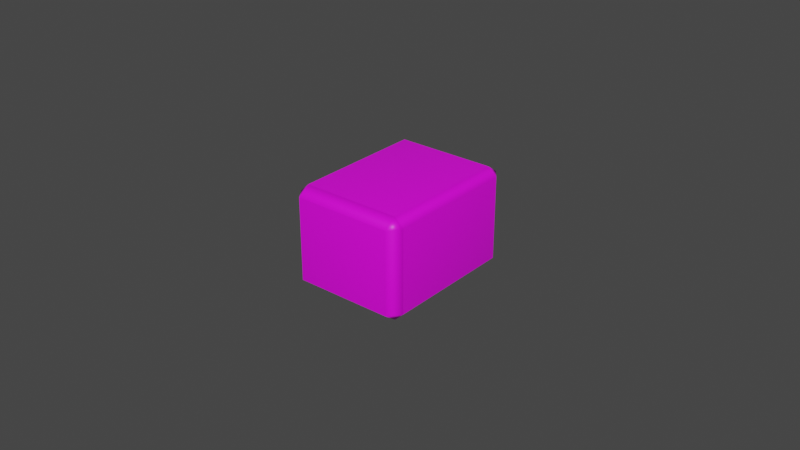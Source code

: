 # Source: tile.blend  (saved by Blender 2.82.7; exported with 4.5.12 LTS)
import bpy
from mathutils import Matrix  # noqa: F401  (used for matrix-valued properties, if any)

bpy.ops.wm.read_factory_settings(use_empty=True)
scene = bpy.context.scene
scene.name = 'Scene'

# ---- collections
col_collection = bpy.data.collections.new('Collection'); scene.collection.children.link(col_collection)

# ---- images (referenced by path relative to the original .blend; pixels are not part of the script)
import os
ASSET_DIR = os.environ.get("B2B_ASSET_DIR", "")  # directory of the original .blend (textures are referenced by path, not embedded)
HERE = os.path.dirname(os.path.abspath(__file__))  # packed textures are extracted next to this script under _unpacked/

def load_image(name, relpath, width, height, colorspace="sRGB"):
    """Load a texture the original file referenced (path relative to the .blend, or extracted next to this script)."""
    p = next((c for c in (os.path.join(HERE, relpath), os.path.join(ASSET_DIR, relpath)) if relpath and os.path.exists(c)), "")
    if p:
        img = bpy.data.images.load(p, check_existing=True)
        img.name = name
    else:  # same state as the original file: an image datablock whose file is absent (Cycles renders it pink)
        img = bpy.data.images.new(name, width, height)
        img.source = "FILE"
        img.filepath = "//" + (relpath or name)
    img.colorspace_settings.name = colorspace
    return img
img_tile = load_image('tile', 'tile.png', 1024, 1024, 'sRGB')

# ---- materials (node trees are filled in below, after node groups)
mat_tile = bpy.data.materials.new('Tile')
mat_tile.use_transparent_shadow = False

# ---- material node trees
mat_tile.use_nodes = True; mat_tile.node_tree.nodes.clear()
_N = mat_tile.node_tree.nodes; _L = mat_tile.node_tree.links
n0 = _N.new('ShaderNodeOutputMaterial'); n0.name = 'Material Output'; n0.location = (300, 300)
n1 = _N.new('ShaderNodeBsdfPrincipled'); n1.name = 'Principled BSDF'; n1.location = (10, 300)
n1.distribution = 'GGX'
n1.subsurface_method = 'BURLEY'
n1.inputs[3].default_value = 1.45
n1.inputs[27].default_value = (0.0, 0.0, 0.0, 1.0)
n1.inputs[28].default_value = 1.0
n2 = _N.new('ShaderNodeTexImage'); n2.name = 'Image Texture'; n2.location = (-480, 238)
n2.image = img_tile
_L.new(n1.outputs[0], n0.inputs[0])
_L.new(n2.outputs[0], n1.inputs[0])
n0.is_active_output = True

# ---- world
world_world = bpy.data.worlds.new('World'); scene.world = world_world
world_world.use_nodes = True; world_world.node_tree.nodes.clear()
_N = world_world.node_tree.nodes; _L = world_world.node_tree.links
n0 = _N.new('ShaderNodeOutputWorld'); n0.name = 'World Output'; n0.location = (300, 300)
n1 = _N.new('ShaderNodeBackground'); n1.name = 'Background'; n1.location = (10, 300)
n1.inputs[0].default_value = (0.05088, 0.05088, 0.05088, 1.0)
_L.new(n1.outputs[0], n0.inputs[0])
n0.is_active_output = True
world_world.color = (0.05088, 0.05088, 0.05088)
world_world.use_sun_shadow = False
world_world.sun_shadow_jitter_overblur = 0.0

# ---- meshes
me_cube_001 = bpy.data.meshes.new('Cube.001')
me_cube_001.from_pydata([(-0.01587, -0.02116, -0.016), (-0.01587, -0.025, -0.01324), (-0.01875, -0.02116, -0.01324), (-0.01587, -0.025, 0.01324), (-0.01587, -0.02116, 0.016), (-0.01875, -0.02116, 0.01324), (-0.01587, 0.02116, -0.016), (-0.01875, 0.02116, -0.01324), (-0.01587, 0.025, -0.01324), (-0.01587, 0.02116, 0.016), (-0.01587, 0.025, 0.01324), (-0.01875, 0.02116, 0.01324), (0.01587, -0.02116, -0.016), (0.01875, -0.02116, -0.01324), (0.01587, -0.025, -0.01324), (0.01587, -0.02116, 0.016), (0.01587, -0.025, 0.01324), (0.01875, -0.02116, 0.01324), (0.01587, 0.02116, -0.016), (0.01587, 0.025, -0.01324), (0.01875, 0.02116, -0.01324), (0.01588, 0.02116, 0.016), (0.01875, 0.02116, 0.01324), (0.01587, 0.025, 0.01324)], [], [(14, 16, 3, 1), (20, 22, 17, 13), (21, 9, 4, 15), (2, 5, 11, 7), (8, 10, 23, 19), (0, 1, 2), (3, 4, 5), (6, 7, 8), (9, 10, 11), (12, 13, 14), (15, 16, 17), (18, 19, 20), (21, 22, 23), (6, 0, 2, 7), (1, 3, 5, 2), (4, 9, 11, 5), (10, 8, 7, 11), (18, 6, 8, 19), (9, 21, 23, 10), (22, 20, 19, 23), (12, 18, 20, 13), (21, 15, 17, 22), (16, 14, 13, 17), (0, 12, 14, 1), (15, 4, 3, 16), (6, 18, 12, 0)])
_uv = me_cube_001.uv_layers.new(name='UVMap')
_uv.uv.foreach_set('vector', [0.3966, 0.7692, 0.6034, 0.7692, 0.6034, 0.9808, 0.3966, 0.9808, 0.3966, 0.5138, 0.6034, 0.5138, 0.6034, 0.7362, 0.3966, 0.7362, 0.6442, 0.5138, 0.8558, 0.5138, 0.8558, 0.7362, 0.6442, 0.7362, 0.3966, 0.0138, 0.6034, 0.0138, 0.6034, 0.2362, 0.3966, 0.2362, 0.3966, 0.2692, 0.6034, 0.2692, 0.6034, 0.4808, 0.3966, 0.4808, 0.1442, 0.7362, 0.1442, 0.75, 0.125, 0.7362, 0.6034, 0.9808, 0.625, 0.9808, 0.6034, 1.0, 0.1442, 0.5138, 0.125, 0.5138, 0.1442, 0.5, 0.8558, 0.5138, 0.8558, 0.5, 0.875, 0.5138, 0.3558, 0.7362, 0.375, 0.7362, 0.3558, 0.75, 0.6442, 0.7362, 0.6442, 0.75, 0.625, 0.7362, 0.3558, 0.5138, 0.3558, 0.5, 0.375, 0.5138, 0.6442, 0.5138, 0.625, 0.5138, 0.6442, 0.5, 0.1442, 0.5138, 0.1442, 0.7362, 0.125, 0.7362, 0.125, 0.5138, 0.3966, 0.9808, 0.6034, 0.9808, 0.6034, 1.0, 0.3966, 1.0, 0.8558, 0.7362, 0.8558, 0.5138, 0.875, 0.5138, 0.875, 0.7362, 0.6034, 0.2692, 0.3966, 0.2692, 0.3966, 0.2362, 0.6034, 0.2362, 0.3558, 0.5138, 0.1442, 0.5138, 0.1442, 0.5, 0.3558, 0.5, 0.8558, 0.5138, 0.6442, 0.5138, 0.6442, 0.5, 0.8558, 0.5, 0.6034, 0.5138, 0.3966, 0.5138, 0.3966, 0.4808, 0.6034, 0.4808, 0.3558, 0.7362, 0.3558, 0.5138, 0.3966, 0.5138, 0.3966, 0.7362, 0.6442, 0.5138, 0.6442, 0.7362, 0.6034, 0.7362, 0.6034, 0.5138, 0.6034, 0.7692, 0.3966, 0.7692, 0.3966, 0.7362, 0.6034, 0.7362, 0.1442, 0.7362, 0.3558, 0.7362, 0.3558, 0.75, 0.1442, 0.75, 0.6442, 0.7362, 0.8558, 0.7362, 0.8558, 0.75, 0.6442, 0.75, 0.1442, 0.5138, 0.3558, 0.5138, 0.3558, 0.7362, 0.1442, 0.7362])
_uv.active_render = True
_uv = me_cube_001.uv_layers.new(name='facemap')
_uv.uv.foreach_set('vector', [0.0, 0.0, 0.0, 0.0, 0.0, 0.0, 0.0, 0.0, 0.0, 0.0, 0.0, 0.0, 0.0, 0.0, 0.0, 0.0, 1.0, 0.9999, 8.277e-05, 0.9999, 8.291e-05, 8.285e-05, 1.0, 8.285e-05, 0.0, 0.0, 0.0, 0.0, 0.0, 0.0, 0.0, 0.0, 0.0, 0.0, 0.0, 0.0, 0.0, 0.0, 0.0, 0.0, 0.0, 0.0, 0.0, 0.0, 0.0, 0.0, 0.0, 0.0, 0.0, 0.0, 0.0, 0.0, 0.0, 0.0, 0.0, 0.0, 0.0, 0.0, 0.0, 0.0, 0.0, 0.0, 0.0, 0.0, 0.0, 0.0, 0.0, 0.0, 0.0, 0.0, 0.0, 0.0, 0.0, 0.0, 0.0, 0.0, 0.0, 0.0, 0.0, 0.0, 0.0, 0.0, 0.0, 0.0, 0.0, 0.0, 0.0, 0.0, 0.0, 0.0, 0.0, 0.0, 0.0, 0.0, 0.0, 0.0, 0.0, 0.0, 0.0, 0.0, 0.0, 0.0, 0.0, 0.0, 0.0, 0.0, 0.0, 0.0, 0.0, 0.0, 0.0, 0.0, 0.0, 0.0, 0.0, 0.0, 0.0, 0.0, 0.0, 0.0, 0.0, 0.0, 0.0, 0.0, 0.0, 0.0, 0.0, 0.0, 0.0, 0.0, 0.0, 0.0, 0.0, 0.0, 0.0, 0.0, 0.0, 0.0, 0.0, 0.0, 0.0, 0.0, 0.0, 0.0, 0.0, 0.0, 0.0, 0.0, 0.0, 0.0, 0.0, 0.0, 0.0, 0.0, 0.0, 0.0, 0.0, 0.0, 0.0, 0.0, 0.0, 0.0, 0.0, 0.0, 0.0, 0.0, 0.0, 0.0, 0.0, 0.0, 0.0, 0.0, 0.0, 0.0, 0.0, 0.0, 0.0, 0.0, 0.0, 0.0, 0.0, 0.0, 0.0, 0.0, 0.0, 0.0, 0.0, 0.0, 0.0, 0.0, 0.0, 0.0])
_ca = me_cube_001.color_attributes.new('Col', 'BYTE_COLOR', 'CORNER')
_ca.data.foreach_set('color', [0.0, 0.0, 0.0, 1.0, 0.0, 0.0, 0.0, 1.0, 0.0, 0.0, 0.0, 1.0, 0.0, 0.0, 0.0, 1.0, 0.0, 0.0, 0.0, 1.0, 0.0, 0.0, 0.0, 1.0, 0.0, 0.0, 0.0, 1.0, 0.0, 0.0, 0.0, 1.0, 1.0, 0.0, 0.0, 1.0, 1.0, 0.0, 0.0, 1.0, 1.0, 0.002125, 0.0, 1.0, 1.0, 0.0, 0.0, 1.0, 0.0, 0.0, 0.0, 1.0, 0.0, 0.0, 0.0, 1.0, 0.0, 0.0, 0.0, 1.0, 0.0, 0.0, 0.0, 1.0, 0.0, 0.0, 0.0, 1.0, 0.0, 0.0, 0.0, 1.0, 0.0, 0.0, 0.0, 1.0, 0.0, 0.0, 0.0, 1.0, 0.0, 0.0, 0.0, 1.0, 0.0, 0.0, 0.0, 1.0, 0.0, 0.0, 0.0, 1.0, 0.0, 0.0, 0.0, 1.0, 1.0, 0.002125, 0.0, 1.0, 0.0, 0.0, 0.0, 1.0, 0.0, 0.0, 0.0, 1.0, 0.0, 0.0, 0.0, 1.0, 0.0, 0.0, 0.0, 1.0, 1.0, 0.0, 0.0, 1.0, 0.0, 0.0, 0.0, 1.0, 0.0, 0.0, 0.0, 1.0, 0.0, 0.0, 0.0, 1.0, 0.0, 0.0, 0.0, 1.0, 0.0, 0.0, 0.0, 1.0, 1.0, 0.0, 0.0, 1.0, 0.0, 0.0, 0.0, 1.0, 0.0, 0.0, 0.0, 1.0, 0.0, 0.0, 0.0, 1.0, 0.0, 0.0, 0.0, 1.0, 0.0, 0.0, 0.0, 1.0, 1.0, 0.0, 0.0, 1.0, 0.0, 0.0, 0.0, 1.0, 0.0, 0.0, 0.0, 1.0, 0.0, 0.0, 0.0, 1.0, 0.0, 0.0, 0.0, 1.0, 0.0, 0.0, 0.0, 1.0, 0.0, 0.0, 0.0, 1.0, 0.0, 0.0, 0.0, 1.0, 0.0, 0.0, 0.0, 1.0, 0.0, 0.0, 0.0, 1.0, 0.0, 0.0, 0.0, 1.0, 1.0, 0.002125, 0.0, 1.0, 1.0, 0.0, 0.0, 1.0, 0.0, 0.0, 0.0, 1.0, 0.0, 0.0, 0.0, 1.0, 0.0, 0.0, 0.0, 1.0, 0.0, 0.0, 0.0, 1.0, 0.0, 0.0, 0.0, 1.0, 0.0, 0.0, 0.0, 1.0, 0.0, 0.0, 0.0, 1.0, 0.0, 0.0, 0.0, 1.0, 0.0, 0.0, 0.0, 1.0, 0.0, 0.0, 0.0, 1.0, 1.0, 0.0, 0.0, 1.0, 1.0, 0.0, 0.0, 1.0, 0.0, 0.0, 0.0, 1.0, 0.0, 0.0, 0.0, 1.0, 0.0, 0.0, 0.0, 1.0, 0.0, 0.0, 0.0, 1.0, 0.0, 0.0, 0.0, 1.0, 0.0, 0.0, 0.0, 1.0, 0.0, 0.0, 0.0, 1.0, 0.0, 0.0, 0.0, 1.0, 0.0, 0.0, 0.0, 1.0, 0.0, 0.0, 0.0, 1.0, 1.0, 0.0, 0.0, 1.0, 1.0, 0.0, 0.0, 1.0, 0.0, 0.0, 0.0, 1.0, 0.0, 0.0, 0.0, 1.0, 0.0, 0.0, 0.0, 1.0, 0.0, 0.0, 0.0, 1.0, 0.0, 0.0, 0.0, 1.0, 0.0, 0.0, 0.0, 1.0, 0.0, 0.0, 0.0, 1.0, 0.0, 0.0, 0.0, 1.0, 0.0, 0.0, 0.0, 1.0, 0.0, 0.0, 0.0, 1.0, 1.0, 0.0, 0.0, 1.0, 1.0, 0.002125, 0.0, 1.0, 0.0, 0.0, 0.0, 1.0, 0.0, 0.0, 0.0, 1.0, 0.0, 0.0, 0.0, 1.0, 0.0, 0.0, 0.0, 1.0, 0.0, 0.0, 0.0, 1.0, 0.0, 0.0, 0.0, 1.0])
me_cube_001.materials.append(mat_tile)
me_cube_001.use_remesh_fix_poles = True
me_cube_001.use_remesh_preserve_attributes = False
me_cube_001.use_mirror_vertex_groups = False
me_cube_001.use_paint_bone_selection = False
me_cube_001.use_paint_mask_vertex = True
me_cube_001.update()
me_cube_001.normals_split_custom_set([tuple(v) for v in zip(*[iter([0.07885, -0.9928, -0.09019, 0.07885, -0.9928, 0.09019, -0.07885, -0.9928, 0.09019, -0.07885, -0.9928, -0.09019, 0.9943, 0.05552, -0.0914, 0.9943, 0.05552, 0.0914, 0.9943, -0.05552, 0.0914, 0.9943, -0.05552, -0.0914, 0.08042, 0.05587, 0.9952, -0.08042, 0.05587, 0.9952, -0.08042, -0.05587, 0.9952, 0.08042, -0.05587, 0.9952, -0.9943, -0.05552, -0.0914, -0.9943, -0.05552, 0.0914, -0.9943, 0.05552, 0.0914, -0.9943, 0.05552, -0.0914, -0.07885, 0.9928, -0.09019, -0.07885, 0.9928, 0.09019, 0.07885, 0.9928, 0.09019, 0.07885, 0.9928, -0.09019, -0.08703, 0.07867, -0.9931, -0.1618, -0.967, -0.1971, -0.9889, 0.07108, -0.1306, -0.1618, -0.967, 0.1971, -0.08701, 0.07865, 0.9931, -0.9889, 0.0711, 0.1306, -0.08701, -0.07865, -0.9931, -0.9889, -0.07111, -0.1306, -0.1618, 0.967, -0.1971, -0.08703, -0.07868, 0.9931, -0.1618, 0.967, 0.1971, -0.9889, -0.07109, 0.1306, 0.08701, 0.07865, -0.9931, 0.9889, 0.0711, -0.1306, 0.1618, -0.967, -0.1971, 0.08703, 0.07867, 0.9931, 0.1618, -0.967, 0.1971, 0.9889, 0.07108, 0.1306, 0.08703, -0.07868, -0.9931, 0.1618, 0.967, -0.1971, 0.9889, -0.07109, -0.1306, 0.08712, -0.07856, 0.9931, 0.9889, -0.07112, 0.1305, 0.1618, 0.967, 0.197, -0.06008, 0.05583, -0.9966, -0.06008, -0.05583, -0.9966, -0.9922, -0.05547, -0.1117, -0.9922, 0.05547, -0.1117, -0.2192, -0.9715, -0.09023, -0.2192, -0.9715, 0.09023, -0.9921, 0.08638, 0.09142, -0.9921, 0.08638, -0.09142, -0.06008, -0.05583, 0.9966, -0.06008, 0.05583, 0.9966, -0.9922, 0.05547, 0.1117, -0.9922, -0.05547, 0.1117, -0.2192, 0.9715, 0.09023, -0.2192, 0.9715, -0.09023, -0.9921, -0.08639, -0.09142, -0.9921, -0.08639, 0.09142, 0.08041, -0.1055, -0.9912, -0.08041, -0.1055, -0.9912, -0.07884, 0.9652, -0.2493, 0.07884, 0.9652, -0.2493, -0.0804, -0.1055, 0.9912, 0.08043, -0.1055, 0.9912, 0.07882, 0.9652, 0.2493, -0.07885, 0.9652, 0.2492, 0.9921, -0.08639, 0.09142, 0.9921, -0.08639, -0.09142, 0.2192, 0.9715, -0.09023, 0.2192, 0.9715, 0.09023, 0.06008, -0.05583, -0.9966, 0.06008, 0.05583, -0.9966, 0.9922, 0.05547, -0.1117, 0.9922, -0.05547, -0.1117, 0.06012, 0.05586, 0.9966, 0.06013, -0.05583, 0.9966, 0.9922, -0.05548, 0.1116, 0.9922, 0.05544, 0.1116, 0.2192, -0.9715, 0.09023, 0.2192, -0.9715, -0.09023, 0.9921, 0.08638, -0.09142, 0.9921, 0.08638, 0.09142, -0.08041, 0.1055, -0.9912, 0.08041, 0.1055, -0.9912, 0.07884, -0.9652, -0.2493, -0.07884, -0.9652, -0.2493, 0.08041, 0.1055, 0.9912, -0.08041, 0.1055, 0.9912, -0.07884, -0.9652, 0.2493, 0.07884, -0.9652, 0.2493, -0.08042, 0.05587, -0.9952, 0.08042, 0.05587, -0.9952, 0.08042, -0.05587, -0.9952, -0.08042, -0.05587, -0.9952])] * 3)])

# ---- objects
ob_tile = bpy.data.objects.new('Tile', me_cube_001)

# ---- transforms, parenting, visibility, modifiers, constraints
ob_tile.location = (0.0, 0.0, 0.0)
ob_tile.lineart.crease_threshold = 0.0

# ---- collection membership
col_collection.objects.link(ob_tile)

# ---- scene / render settings (as saved in the file)
scene.frame_start = 1; scene.frame_end = 250; scene.frame_set(22)
scene.render.engine = 'BLENDER_EEVEE_NEXT'
scene.cycles.use_denoising = False
scene.cycles.samples = 128
scene.cycles.sampling_pattern = 'TABULATED_SOBOL'
scene.cycles.use_adaptive_sampling = False
scene.cycles.use_light_tree = False
scene.view_settings.view_transform = 'Filmic'
bpy.context.view_layer.update()

# ---- added for rendering (the .blend has no active camera and no usable light): camera, sun
cam_auto = bpy.data.cameras.new('AutoCamera')
cam_auto.lens = 50.0
cam_auto.sensor_width = 36.0
cam_auto.clip_end = 1000.0
ob_auto_camera = bpy.data.objects.new('AutoCamera', cam_auto)
scene.collection.objects.link(ob_auto_camera)
ob_auto_camera.location = (0.185045, -0.222054, 0.148036)
ob_auto_camera.rotation_euler = (1.09748, -7.21219e-08, 0.694738)
scene.camera = ob_auto_camera
light_auto_sun = bpy.data.lights.new('AutoSun', 'SUN')
light_auto_sun.energy = 3.0
light_auto_sun.angle = 0.0523599
ob_auto_sun = bpy.data.objects.new('AutoSun', light_auto_sun)
scene.collection.objects.link(ob_auto_sun)
ob_auto_sun.rotation_euler = (0.872665, 0.174533, 0.523599)
bpy.context.view_layer.update()
